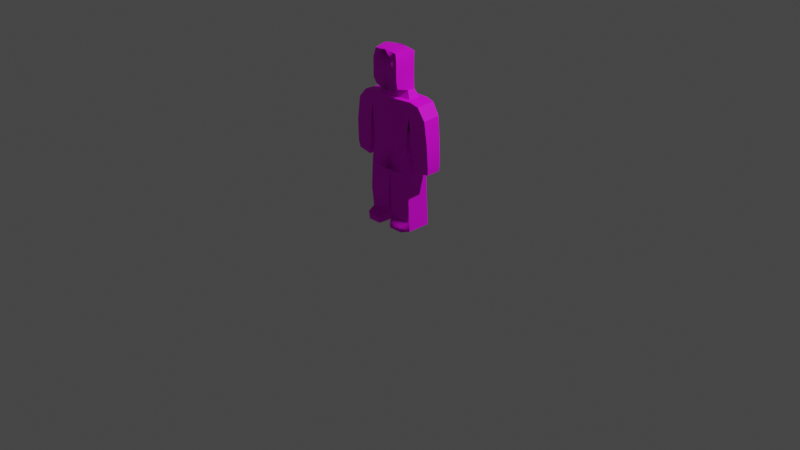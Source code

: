 # Source: walk.blend  (saved by Blender 3.0.42; exported with 4.5.12 LTS)
import bpy
from mathutils import Matrix  # noqa: F401  (used for matrix-valued properties, if any)

bpy.ops.wm.read_factory_settings(use_empty=True)
scene = bpy.context.scene
scene.name = 'Scene'

# ---- collections
col_collection = bpy.data.collections.new('Collection'); scene.collection.children.link(col_collection)

# ---- images (referenced by path relative to the original .blend; pixels are not part of the script)
import os
ASSET_DIR = os.environ.get("B2B_ASSET_DIR", "")  # directory of the original .blend (textures are referenced by path, not embedded)
HERE = os.path.dirname(os.path.abspath(__file__))  # packed textures are extracted next to this script under _unpacked/

def load_image(name, relpath, width, height, colorspace="sRGB"):
    """Load a texture the original file referenced (path relative to the .blend, or extracted next to this script)."""
    p = next((c for c in (os.path.join(HERE, relpath), os.path.join(ASSET_DIR, relpath)) if relpath and os.path.exists(c)), "")
    if p:
        img = bpy.data.images.load(p, check_existing=True)
        img.name = name
    else:  # same state as the original file: an image datablock whose file is absent (Cycles renders it pink)
        img = bpy.data.images.new(name, width, height)
        img.source = "FILE"
        img.filepath = "//" + (relpath or name)
    img.colorspace_settings.name = colorspace
    return img
img_creeper_png = load_image('creeper.png', 'creeper.png', 1024, 1024, 'sRGB')

# ---- materials (node trees are filled in below, after node groups)
mat_material = bpy.data.materials.new('Material')
mat_material.alpha_threshold = 0.0
mat_material.use_transparent_shadow = False
mat_material.line_color = (0.0, 0.0, 0.0, 1.0)
mat_material_004 = bpy.data.materials.new('Material.004')
mat_material_004.use_transparent_shadow = False

# ---- material node trees
mat_material.use_nodes = True; mat_material.node_tree.nodes.clear()
_N = mat_material.node_tree.nodes; _L = mat_material.node_tree.links
n0 = _N.new('ShaderNodeOutputMaterial'); n0.name = 'Material Output'; n0.location = (300, 300)
n1 = _N.new('ShaderNodeBsdfPrincipled'); n1.name = 'Principled BSDF'; n1.location = (10, 300)
n1.distribution = 'GGX'
n1.subsurface_method = 'RANDOM_WALK_SKIN'
n1.inputs[2].default_value = 0.4
n1.inputs[3].default_value = 1.45
n1.inputs[27].default_value = (0.0, 0.0, 0.0, 1.0)
n1.inputs[28].default_value = 1.0
_L.new(n1.outputs[0], n0.inputs[0])
n0.is_active_output = True
mat_material_004.use_nodes = True; mat_material_004.node_tree.nodes.clear()
_N = mat_material_004.node_tree.nodes; _L = mat_material_004.node_tree.links
n0 = _N.new('ShaderNodeBsdfPrincipled'); n0.name = 'Principled BSDF'; n0.location = (10, 300)
n0.distribution = 'GGX'
n0.subsurface_method = 'RANDOM_WALK_SKIN'
n0.inputs[2].default_value = 0.7175
n0.inputs[3].default_value = 1.45
n0.inputs[13].default_value = 0.2937
n0.inputs[27].default_value = (0.0, 0.0, 0.0, 1.0)
n0.inputs[28].default_value = 1.0
n1 = _N.new('ShaderNodeOutputMaterial'); n1.name = 'Material Output'; n1.location = (300, 300)
n2 = _N.new('ShaderNodeNormalMap'); n2.name = 'Normal Map'; n2.location = (-300, -300)
n2.label = 'Normal/Map'
n2.inputs[0].default_value = 0.0
n3 = _N.new('ShaderNodeTexImage'); n3.name = 'Image Texture'; n3.location = (-280, 260)
n3.image = img_creeper_png
_L.new(n0.outputs[0], n1.inputs[0])
_L.new(n2.outputs[0], n0.inputs[5])
_L.new(n3.outputs[0], n0.inputs[0])
n1.is_active_output = True

# ---- world
world_world = bpy.data.worlds.new('World'); scene.world = world_world
world_world.use_nodes = True; world_world.node_tree.nodes.clear()
_N = world_world.node_tree.nodes; _L = world_world.node_tree.links
n0 = _N.new('ShaderNodeOutputWorld'); n0.name = 'World Output'; n0.location = (300, 300)
n1 = _N.new('ShaderNodeBackground'); n1.name = 'Background'; n1.location = (10, 300)
n1.inputs[0].default_value = (0.05088, 0.05088, 0.05088, 1.0)
_L.new(n1.outputs[0], n0.inputs[0])
n0.is_active_output = True
world_world.color = (0.05088, 0.05088, 0.05088)
world_world.use_sun_shadow = False
world_world.sun_shadow_jitter_overblur = 0.0

# ---- cameras
cam_camera = bpy.data.cameras.new('Camera')
cam_camera.clip_end = 100.0
cam_camera.ortho_scale = 7.314

# ---- lights
light_light = bpy.data.lights.new('Light', 'POINT')
light_light.transmission_factor = 0.0
light_light.energy = 1000.0
light_light.shadow_soft_size = 0.1
light_light.shadow_maximum_resolution = 0.006
light_light.use_absolute_resolution = True

# ---- meshes
me_cube = bpy.data.meshes.new('Cube')
me_cube.from_pydata([(0.8185, 0.4094, 3.877), (0.8185, 0.4094, 1.877), (0.8185, -0.4094, 3.877), (0.8185, -0.4094, 1.877), (0.0, 0.4094, 3.877), (0.0, 0.4094, 1.877), (0.0, -0.4094, 3.877), (0.0, -0.4094, 1.877), (0.7016, 0.4094, 2.877), (0.0, -0.4094, 2.877), (0.7016, -0.4094, 2.877), (0.0, 0.4094, 2.877), (0.0, 0.4094, 1.877), (0.0, -0.4094, 1.877), (0.8185, 0.4094, 1.877), (0.8185, -0.4094, 1.877), (0.104, 0.4094, -0.00388), (0.104, -0.4094, -0.00388), (0.9225, 0.4094, -0.00388), (0.9225, -0.4094, -0.00388), (0.8185, -0.4094, 4.367), (0.0, -0.4094, 4.367), (0.8185, 0.4094, 4.367), (0.0, 0.4094, 4.367), (0.8185, 0.4094, 3.877), (0.8185, -0.4094, 3.877), (0.8185, 0.4094, 4.367), (0.8185, -0.4094, 4.367), (0.8185, 0.4094, 3.877), (0.8185, -0.4094, 3.877), (0.8185, 0.4094, 4.367), (0.8185, -0.4094, 4.367), (1.487, 0.4094, 3.941), (1.487, -0.4094, 3.941), (1.157, 0.4094, 4.303), (1.157, -0.4094, 4.303), (0.8964, 0.4094, 3.065), (0.8964, -0.4094, 3.065), (1.565, 0.4094, 3.129), (1.565, -0.4094, 3.129), (0.992, 0.4094, 2.067), (0.992, -0.4094, 2.067), (1.661, 0.4094, 2.131), (1.661, -0.4094, 2.131), (0.6427, -0.2335, 4.367), (0.0, -0.2335, 4.367), (0.6427, 0.2335, 4.367), (0.0, 0.2335, 4.367), (0.5139, -0.1399, 4.634), (0.0, -0.1399, 4.634), (0.5139, 0.1399, 4.634), (0.0, 0.1399, 4.634), (0.5139, -0.1399, 5.251), (0.0, -0.1399, 5.251), (0.5139, 0.1399, 5.251), (0.0, 0.1399, 5.251), (0.5139, -0.1399, 5.939), (0.0, -0.1399, 5.939), (0.5139, 0.1399, 5.939), (0.0, 0.1399, 5.939), (0.5139, -0.6049, 4.634), (0.0, -0.6049, 4.634), (0.5139, -0.6049, 5.251), (0.0, -0.6049, 5.251), (0.5139, -0.6049, 5.939), (0.0, -0.6049, 5.939), (0.8667, -0.4094, 1.005), (0.8667, 0.4094, 1.005), (0.04819, 0.4094, 1.005), (0.04819, -0.4094, 1.005), (0.9671, -0.4094, 2.326), (1.636, -0.4094, 2.391), (1.636, 0.4094, 2.391), (0.9671, 0.4094, 2.326)], [], [(2, 0, 24, 25), (10, 2, 6, 9), (9, 6, 4, 11), (5, 1, 14, 12), (8, 0, 2, 10), (11, 4, 0, 8), (5, 11, 8, 1), (1, 8, 10, 3), (7, 9, 11, 5), (3, 10, 9, 7), (67, 66, 19, 18), (3, 7, 13, 15), (7, 5, 12, 13), (1, 3, 15, 14), (16, 18, 19, 17), (68, 67, 18, 16), (66, 69, 17, 19), (69, 68, 16, 17), (23, 21, 45, 47), (0, 4, 23, 22), (6, 2, 20, 21), (4, 6, 21, 23), (27, 25, 29, 31), (0, 22, 26, 24), (20, 2, 25, 27), (22, 20, 27, 26), (28, 30, 34, 32), (26, 27, 31, 30), (24, 26, 30, 28), (25, 24, 28, 29), (33, 32, 34, 35), (32, 33, 39, 38), (31, 29, 33, 35), (30, 31, 35, 34), (71, 70, 41, 43), (28, 32, 38, 36), (29, 28, 36, 37), (33, 29, 37, 39), (41, 40, 42, 43), (72, 71, 43, 42), (73, 72, 42, 40), (70, 73, 40, 41), (45, 44, 48, 49), (21, 20, 44, 45), (22, 23, 47, 46), (20, 22, 46, 44), (50, 51, 55, 54), (46, 47, 51, 50), (44, 46, 50, 48), (47, 45, 49, 51), (55, 53, 57, 59), (48, 50, 54, 52), (51, 49, 53, 55), (53, 49, 61, 63), (58, 59, 57, 56), (48, 52, 62, 60), (54, 55, 59, 58), (52, 54, 58, 56), (61, 60, 62, 63), (63, 62, 64, 65), (52, 56, 64, 62), (49, 48, 60, 61), (57, 53, 63, 65), (56, 57, 65, 64), (13, 12, 68, 69), (15, 13, 69, 66), (12, 14, 67, 68), (14, 15, 66, 67), (37, 36, 73, 70), (36, 38, 72, 73), (38, 39, 71, 72), (39, 37, 70, 71)])
_uv = me_cube.uv_layers.new(name='UVMap')
_uv.uv.foreach_set('vector', [0.625, 0.75, 0.625, 0.5, 0.625, 0.5, 0.625, 0.75, 0.5, 0.75, 0.625, 0.75, 0.625, 1.0, 0.5, 1.0, 0.5, 0.0, 0.625, 0.0, 0.625, 0.25, 0.5, 0.25, 0.375, 0.25, 0.375, 0.5, 0.375, 0.5, 0.375, 0.25, 0.5, 0.5, 0.625, 0.5, 0.625, 0.75, 0.5, 0.75, 0.5, 0.25, 0.625, 0.25, 0.625, 0.5, 0.5, 0.5, 0.375, 0.25, 0.5, 0.25, 0.5, 0.5, 0.375, 0.5, 0.375, 0.5, 0.5, 0.5, 0.5, 0.75, 0.375, 0.75, 0.375, 0.0, 0.5, 0.0, 0.5, 0.25, 0.375, 0.25, 0.375, 0.75, 0.5, 0.75, 0.5, 1.0, 0.375, 1.0, 0.375, 0.5, 0.375, 0.75, 0.375, 0.75, 0.375, 0.5, 0.375, 0.75, 0.375, 1.0, 0.375, 1.0, 0.375, 0.75, 0.375, 0.0, 0.375, 0.25, 0.375, 0.25, 0.375, 0.0, 0.375, 0.5, 0.375, 0.75, 0.375, 0.75, 0.375, 0.5, 0.125, 0.5, 0.375, 0.5, 0.375, 0.75, 0.125, 0.75, 0.375, 0.25, 0.375, 0.5, 0.375, 0.5, 0.375, 0.25, 0.375, 0.75, 0.375, 1.0, 0.375, 1.0, 0.375, 0.75, 0.375, 0.0, 0.375, 0.25, 0.375, 0.25, 0.375, 0.0, 0.625, 0.25, 0.625, 0.0, 0.625, 0.0, 0.625, 0.25, 0.625, 0.5, 0.625, 0.25, 0.625, 0.25, 0.625, 0.5, 0.625, 1.0, 0.625, 0.75, 0.625, 0.75, 0.625, 1.0, 0.625, 0.25, 0.625, 0.0, 0.625, 0.0, 0.625, 0.25, 0.625, 0.75, 0.625, 0.75, 0.625, 0.75, 0.625, 0.75, 0.625, 0.5, 0.625, 0.5, 0.625, 0.5, 0.625, 0.5, 0.625, 0.75, 0.625, 0.75, 0.625, 0.75, 0.625, 0.75, 0.625, 0.5, 0.625, 0.75, 0.625, 0.75, 0.625, 0.5, 0.625, 0.5, 0.625, 0.5, 0.625, 0.5, 0.625, 0.5, 0.625, 0.5, 0.625, 0.75, 0.625, 0.75, 0.625, 0.5, 0.625, 0.5, 0.625, 0.5, 0.625, 0.5, 0.625, 0.5, 0.625, 0.75, 0.625, 0.5, 0.625, 0.5, 0.625, 0.75, 0.625, 0.75, 0.625, 0.5, 0.625, 0.5, 0.625, 0.75, 0.625, 0.5, 0.625, 0.75, 0.625, 0.75, 0.625, 0.5, 0.625, 0.75, 0.625, 0.75, 0.625, 0.75, 0.625, 0.75, 0.625, 0.5, 0.625, 0.75, 0.625, 0.75, 0.625, 0.5, 0.625, 0.75, 0.625, 0.75, 0.625, 0.75, 0.625, 0.75, 0.625, 0.5, 0.625, 0.5, 0.625, 0.5, 0.625, 0.5, 0.625, 0.75, 0.625, 0.5, 0.625, 0.5, 0.625, 0.75, 0.625, 0.75, 0.625, 0.75, 0.625, 0.75, 0.625, 0.75, 0.625, 0.75, 0.625, 0.5, 0.625, 0.5, 0.625, 0.75, 0.625, 0.5, 0.625, 0.75, 0.625, 0.75, 0.625, 0.5, 0.625, 0.5, 0.625, 0.5, 0.625, 0.5, 0.625, 0.5, 0.625, 0.75, 0.625, 0.5, 0.625, 0.5, 0.625, 0.75, 0.625, 1.0, 0.625, 0.75, 0.625, 0.75, 0.625, 1.0, 0.625, 1.0, 0.625, 0.75, 0.625, 0.75, 0.625, 1.0, 0.625, 0.5, 0.625, 0.25, 0.625, 0.25, 0.625, 0.5, 0.625, 0.75, 0.625, 0.5, 0.625, 0.5, 0.625, 0.75, 0.625, 0.5, 0.625, 0.25, 0.625, 0.25, 0.625, 0.5, 0.625, 0.5, 0.625, 0.25, 0.625, 0.25, 0.625, 0.5, 0.625, 0.75, 0.625, 0.5, 0.625, 0.5, 0.625, 0.75, 0.625, 0.25, 0.625, 0.0, 0.625, 0.0, 0.625, 0.25, 0.625, 0.25, 0.625, 0.0, 0.625, 0.0, 0.625, 0.25, 0.625, 0.75, 0.625, 0.5, 0.625, 0.5, 0.625, 0.75, 0.625, 0.25, 0.625, 0.0, 0.625, 0.0, 0.625, 0.25, 0.625, 0.0, 0.625, 0.0, 0.625, 0.0, 0.625, 0.0, 0.625, 0.5, 0.875, 0.5, 0.875, 0.75, 0.625, 0.75, 0.625, 0.75, 0.625, 0.75, 0.625, 0.75, 0.625, 0.75, 0.625, 0.5, 0.625, 0.25, 0.625, 0.25, 0.625, 0.5, 0.625, 0.75, 0.625, 0.5, 0.625, 0.5, 0.625, 0.75, 0.625, 1.0, 0.625, 0.75, 0.625, 0.75, 0.625, 1.0, 0.625, 1.0, 0.625, 0.75, 0.625, 0.75, 0.625, 1.0, 0.625, 0.75, 0.625, 0.75, 0.625, 0.75, 0.625, 0.75, 0.625, 1.0, 0.625, 0.75, 0.625, 0.75, 0.625, 1.0, 0.625, 0.0, 0.625, 0.0, 0.625, 0.0, 0.625, 0.0, 0.625, 0.75, 0.875, 0.75, 0.875, 0.75, 0.625, 0.75, 0.375, 0.0, 0.375, 0.25, 0.375, 0.25, 0.375, 0.0, 0.375, 0.75, 0.375, 1.0, 0.375, 1.0, 0.375, 0.75, 0.375, 0.25, 0.375, 0.5, 0.375, 0.5, 0.375, 0.25, 0.375, 0.5, 0.375, 0.75, 0.375, 0.75, 0.375, 0.5, 0.625, 0.75, 0.625, 0.5, 0.625, 0.5, 0.625, 0.75, 0.625, 0.5, 0.625, 0.5, 0.625, 0.5, 0.625, 0.5, 0.625, 0.5, 0.625, 0.75, 0.625, 0.75, 0.625, 0.5, 0.625, 0.75, 0.625, 0.75, 0.625, 0.75, 0.625, 0.75])
me_cube.materials.append(mat_material)
me_cube.use_remesh_preserve_volume = False
me_cube.use_remesh_preserve_attributes = False
me_cube.use_mirror_vertex_groups = False
me_cube.update()
me_cube_004 = bpy.data.meshes.new('Cube.004')
me_cube_004.from_pydata([(0.001867, 0.3967, 3.878), (0.0, 0.4094, 1.877), (0.0162, -0.5192, 3.883), (0.6981, 0.395, 2.875), (6.452e-05, -0.4098, 2.877), (0.7051, -0.3958, 2.877), (0.0, 0.4094, 2.877), (0.0, -0.4094, 1.877), (0.8988, 0.3395, 1.914), (0.8988, -0.3424, 1.913), (0.104, 0.4094, -0.00388), (0.104, -0.4094, -0.00388), (0.9225, 0.4094, -0.00388), (0.9225, -0.4094, -0.00388), (0.8343, -0.3255, 4.364), (0.008784, -0.4689, 4.37), (0.0003023, 0.4073, 4.367), (0.8146, 0.3985, 4.37), (0.807, 0.3726, 3.881), (0.8223, -0.3641, 3.869), (1.44, 0.3011, 3.938), (1.463, -0.3274, 3.908), (1.139, 0.3649, 4.308), (1.157, -0.313, 4.287), (0.8856, 0.3644, 3.059), (0.9066, -0.3704, 3.066), (1.532, 0.277, 3.119), (1.583, -0.3244, 3.125), (1.089, 0.2699, 2.081), (1.096, -0.2734, 2.079), (1.546, 0.2473, 2.131), (1.565, -0.2557, 2.128), (0.6583, -0.1853, 4.369), (0.008069, -0.2882, 4.37), (0.6457, 0.2461, 4.368), (0.002033, 0.2197, 4.368), (0.5212, -0.1146, 4.635), (0.002112, -0.1542, 4.635), (0.517, 0.1517, 4.634), (0.0004475, 0.1369, 4.634), (0.5139, -0.1399, 5.251), (0.0, -0.1399, 5.251), (0.5139, 0.1399, 5.251), (0.0, 0.1399, 5.251), (0.5213, -0.1516, 5.896), (0.0, -0.1399, 5.939), (0.5361, 0.135, 5.844), (0.0, 0.1399, 5.939), (0.457, -0.4995, 4.726), (0.002479, -0.6217, 4.635), (0.5139, -0.6049, 5.251), (0.0, -0.6049, 5.251), (0.0, -0.6049, 5.939), (0.8667, -0.4094, 1.005), (0.8667, 0.4094, 1.005), (0.04819, 0.4094, 1.005), (0.04819, -0.4094, 1.005), (1.028, -0.3249, 2.294), (1.601, -0.2882, 2.355), (1.565, 0.272, 2.354), (1.016, 0.3215, 2.295), (-0.8861, -0.3524, 1.906), (-0.7016, 0.4094, 2.877), (-0.7054, -0.4037, 2.878), (-0.8917, 0.3575, 1.909), (-0.193, 0.3203, -0.00388), (-0.193, -0.3203, -0.00388), (-0.8335, 0.3203, -0.00388), (-0.8335, -0.3203, -0.00388), (-0.8314, -0.387, 3.882), (-0.8185, 0.4094, 3.877), (-0.8185, 0.4094, 4.367), (-0.8258, -0.3947, 4.369), (-1.487, 0.4222, 3.94), (-1.526, -0.2957, 3.953), (-1.156, 0.4114, 4.302), (-1.179, -0.3477, 4.31), (-0.8964, 0.4094, 3.065), (-0.9188, -0.3762, 3.073), (-1.574, 0.4227, 3.132), (-1.639, -0.2937, 3.155), (-1.086, 0.3108, 2.077), (-1.098, -0.2743, 2.082), (-1.584, 0.3175, 2.126), (-1.628, -0.2214, 2.142), (-0.6421, -0.2434, 4.368), (-0.6427, 0.2335, 4.367), (-0.5136, -0.142, 4.634), (-0.5139, 0.1399, 4.634), (-0.5139, -0.1399, 5.251), (-0.5139, 0.1399, 5.251), (-0.5139, -0.1399, 5.939), (-0.5527, 0.08597, 5.886), (-0.4232, -0.5635, 4.734), (-0.5139, -0.6049, 5.251), (-0.8667, -0.4094, 1.005), (-0.8667, 0.4094, 1.005), (-0.04819, 0.4094, 1.005), (-0.04819, -0.4094, 1.005), (-1.038, -0.3214, 2.304), (-1.666, -0.2504, 2.378), (-1.605, 0.3703, 2.355), (-1.019, 0.3586, 2.297), (-0.5139, 0.1399, 5.595), (-0.5139, -0.1399, 5.595), (-0.5139, -0.6049, 5.595), (-0.5139, 0.1399, 4.932), (-0.5139, -0.1399, 4.932), (-0.5139, -0.6049, 4.932), (0.5141, 0.1407, 4.98), (0.5156, -0.1334, 4.981), (0.516, -0.5971, 4.981), (0.5139, 0.1399, 5.604), (0.5888, -0.1451, 5.582), (0.5139, -0.6049, 5.604), (0.4785, -0.5976, 5.882), (-0.4282, -0.577, 5.887), (-0.8443, 0.3493, 0.3245), (-0.8443, -0.3493, 0.3245), (-0.1458, 0.3493, 0.3245), (-0.1458, -0.3493, 0.3245), (-0.261, -0.6448, -0.02862), (-0.7238, -0.6448, -0.02862), (-0.7433, -0.6711, 0.2511), (-0.2521, -0.6676, 0.2473), (0.9058, -0.4094, 0.2987), (0.9058, 0.4094, 0.2987), (0.08723, 0.4094, 0.2987), (0.08723, -0.4094, 0.2987), (0.7457, -0.6528, 0.2125), (0.7558, -0.6528, -0.003002), (0.2616, -0.6528, -0.003002), (0.2515, -0.6528, 0.2125)], [], [(5, 19, 2, 4), (4, 2, 0, 6), (3, 18, 19, 5), (6, 0, 18, 3), (1, 6, 3, 8), (8, 3, 5, 9), (7, 4, 6, 1), (9, 5, 4, 7), (126, 125, 13, 12), (10, 12, 13, 11), (127, 126, 12, 10), (13, 125, 129, 130), (128, 127, 10, 11), (16, 15, 33, 35), (18, 0, 16, 17), (2, 19, 14, 15), (0, 2, 15, 16), (18, 17, 22, 20), (21, 20, 22, 23), (20, 21, 27, 26), (14, 19, 21, 23), (17, 14, 23, 22), (58, 57, 29, 31), (18, 20, 26, 24), (19, 18, 24, 25), (21, 19, 25, 27), (29, 28, 30, 31), (59, 58, 31, 30), (60, 59, 30, 28), (57, 60, 28, 29), (33, 32, 36, 37), (15, 14, 32, 33), (17, 16, 35, 34), (14, 17, 34, 32), (38, 39, 43, 42, 109), (34, 35, 39, 38), (32, 34, 38, 36), (35, 33, 37, 39), (43, 41, 45, 47), (110, 109, 42, 40), (39, 37, 41, 43), (41, 37, 49, 51), (46, 47, 45, 44), (110, 40, 50, 111), (42, 43, 47, 46, 112), (113, 112, 46, 44), (49, 48, 111, 50, 51), (51, 50, 114, 115, 52), (113, 44, 115, 114), (37, 36, 48, 49), (45, 41, 51, 52), (44, 45, 52, 115), (7, 1, 55, 56), (9, 7, 56, 53), (1, 8, 54, 55), (8, 9, 53, 54), (25, 24, 60, 57), (24, 26, 59, 60), (26, 27, 58, 59), (27, 25, 57, 58), (63, 4, 2, 69), (62, 63, 69, 70), (6, 62, 70, 0), (1, 64, 62, 6), (64, 61, 63, 62), (61, 7, 4, 63), (117, 67, 68, 118), (65, 66, 68, 67), (119, 65, 67, 117), (120, 118, 123, 124), (120, 66, 65, 119), (70, 71, 16, 0), (2, 15, 72, 69), (70, 73, 75, 71), (74, 76, 75, 73), (73, 79, 80, 74), (72, 76, 74, 69), (71, 75, 76, 72), (100, 84, 82, 99), (70, 77, 79, 73), (69, 78, 77, 70), (74, 80, 78, 69), (82, 84, 83, 81), (101, 83, 84, 100), (102, 81, 83, 101), (99, 82, 81, 102), (33, 37, 87, 85), (15, 33, 85, 72), (71, 86, 35, 16), (72, 85, 86, 71), (88, 106, 90, 43, 39), (86, 88, 39, 35), (85, 87, 88, 86), (107, 89, 90, 106), (92, 91, 45, 47), (107, 108, 94, 89), (90, 103, 92, 47, 43), (104, 91, 92, 103), (49, 51, 94, 108, 93), (51, 52, 116, 105, 94), (104, 105, 116, 91), (37, 49, 93, 87), (91, 116, 52, 45), (7, 98, 97, 1), (61, 95, 98, 7), (1, 97, 96, 64), (64, 96, 95, 61), (78, 99, 102, 77), (77, 102, 101, 79), (79, 101, 100, 80), (80, 100, 99, 78), (89, 94, 105, 104), (89, 104, 103, 90), (87, 93, 108, 107), (87, 107, 106, 88), (36, 110, 111, 48), (36, 38, 109, 110), (40, 113, 114, 50), (40, 42, 112, 113), (98, 120, 119, 97), (95, 118, 120, 98), (97, 119, 117, 96), (96, 117, 118, 95), (123, 122, 121, 124), (66, 120, 124, 121), (118, 68, 122, 123), (68, 66, 121, 122), (56, 55, 127, 128), (53, 56, 128, 125), (55, 54, 126, 127), (54, 53, 125, 126), (129, 132, 131, 130), (128, 11, 131, 132), (125, 128, 132, 129), (11, 13, 130, 131)])
me_cube_004.polygons.foreach_set('use_smooth', [True] * 135)
_k = set([(1, 8), (1, 55), (1, 64), (1, 97), (3, 5), (3, 8), (3, 18), (5, 9), (5, 19), (7, 9), (7, 56), (7, 61), (7, 98), (8, 9), (8, 54), (9, 53), (10, 11), (10, 12), (10, 127), (11, 13), (11, 128), (12, 13), (12, 126), (13, 125), (14, 15), (14, 23), (15, 16), (15, 72), (16, 17), (16, 71), (17, 22), (18, 24), (19, 25), (20, 21), (20, 22), (20, 26), (21, 23), (21, 27), (22, 23), (24, 60), (25, 57), (26, 59), (27, 58), (28, 29), (28, 30), (28, 60), (29, 31), (29, 57), (30, 31), (30, 59), (31, 58), (32, 33), (32, 34), (32, 36), (33, 35), (33, 85), (34, 35), (34, 38), (35, 86), (36, 37), (36, 38), (36, 48), (37, 87), (38, 39), (38, 109), (39, 88), (42, 109), (42, 112), (44, 46), (44, 115), (46, 47), (46, 112), (47, 92), (48, 49), (48, 111), (49, 93), (50, 111), (50, 114), (52, 115), (52, 116), (53, 125), (54, 126), (55, 127), (56, 128), (61, 63), (61, 64), (61, 95), (62, 63), (62, 64), (62, 70), (63, 69), (64, 96), (65, 66), (65, 67), (65, 119), (66, 68), (66, 120), (67, 68), (67, 117), (68, 118), (69, 78), (70, 77), (71, 75), (72, 76), (73, 74), (73, 75), (73, 79), (74, 76), (74, 80), (75, 76), (77, 102), (78, 99), (79, 101), (80, 100), (81, 82), (81, 83), (81, 102), (82, 84), (82, 99), (83, 84), (83, 101), (84, 100), (85, 86), (85, 87), (86, 88), (87, 88), (87, 93), (88, 106), (90, 103), (90, 106), (91, 92), (91, 116), (92, 103), (93, 108), (94, 105), (94, 108), (95, 118), (96, 117), (97, 119), (98, 120), (105, 116), (114, 115), (121, 122), (121, 124), (122, 123), (129, 130), (130, 131), (131, 132)])
me_cube_004.attributes.new('sharp_edge', 'BOOLEAN', 'EDGE').data.foreach_set('value', [ (min(e.vertices), max(e.vertices)) in _k for e in me_cube_004.edges])
_uv = me_cube_004.uv_layers.new(name='UVMap')
_uv.uv.foreach_set('vector', [0.5965, 0.4875, 0.6123, 0.6228, 0.5016, 0.6228, 0.5016, 0.4875, 0.5, 0.0, 0.625, 0.0, 0.625, 0.25, 0.5, 0.25, 0.5, 0.5, 0.625, 0.5, 0.625, 0.75, 0.5, 0.75, 0.5, 0.25, 0.625, 0.25, 0.625, 0.5, 0.5, 0.5, 0.375, 0.25, 0.5, 0.25, 0.5, 0.5, 0.375, 0.5, 0.375, 0.5, 0.5, 0.5, 0.5, 0.75, 0.375, 0.75, 0.375, 0.0, 0.5, 0.0, 0.5, 0.25, 0.375, 0.25, 0.6123, 0.3522, 0.5965, 0.4875, 0.5016, 0.4875, 0.5016, 0.3522, 0.375, 0.5, 0.375, 0.75, 0.375, 0.75, 0.375, 0.5, 0.125, 0.5, 0.375, 0.5, 0.375, 0.75, 0.125, 0.75, 0.375, 0.25, 0.375, 0.5, 0.375, 0.5, 0.375, 0.25, 0.375, 0.75, 0.375, 0.75, 0.375, 0.75, 0.375, 0.75, 0.375, 0.0, 0.375, 0.25, 0.375, 0.25, 0.375, 0.0, 0.625, 0.25, 0.625, 0.0, 0.625, 0.0, 0.625, 0.25, 0.625, 0.5, 0.625, 0.25, 0.625, 0.25, 0.625, 0.5, 0.5016, 0.6228, 0.6123, 0.6228, 0.6139, 0.7002, 0.5063, 0.7383, 0.625, 0.25, 0.625, 0.0, 0.625, 0.0, 0.625, 0.25, 0.625, 0.5, 0.625, 0.5, 0.625, 0.5, 0.625, 0.5, 0.625, 0.75, 0.625, 0.5, 0.625, 0.5, 0.625, 0.75, 0.625, 0.5, 0.625, 0.75, 0.625, 0.75, 0.625, 0.5, 0.6041, 0.7172, 0.5755, 0.6476, 0.6518, 0.6302, 0.6181, 0.7012, 0.625, 0.5, 0.625, 0.75, 0.625, 0.75, 0.625, 0.5, 0.6674, 0.379, 0.639, 0.3833, 0.6417, 0.3692, 0.6701, 0.3649, 0.625, 0.5, 0.625, 0.5, 0.625, 0.5, 0.625, 0.5, 0.625, 0.75, 0.625, 0.5, 0.625, 0.5, 0.625, 0.75, 0.6518, 0.6302, 0.5755, 0.6476, 0.6075, 0.5421, 0.6695, 0.5533, 0.625, 0.75, 0.625, 0.5, 0.625, 0.5, 0.625, 0.75, 0.625, 0.5, 0.625, 0.75, 0.625, 0.75, 0.625, 0.5, 0.625, 0.5, 0.625, 0.5, 0.625, 0.5, 0.625, 0.5, 0.625, 0.75, 0.625, 0.5, 0.625, 0.5, 0.625, 0.75, 0.5022, 0.7242, 0.5724, 0.7242, 0.5583, 0.7551, 0.5022, 0.7551, 0.625, 1.0, 0.625, 0.75, 0.625, 0.75, 0.625, 1.0, 0.625, 0.5, 0.625, 0.25, 0.625, 0.25, 0.625, 0.5, 0.625, 0.75, 0.625, 0.5, 0.625, 0.5, 0.625, 0.75, 0.625, 0.5, 0.625, 0.25, 0.625, 0.25, 0.625, 0.5, 0.625, 0.5, 0.625, 0.5, 0.625, 0.25, 0.625, 0.25, 0.625, 0.5, 0.625, 0.75, 0.625, 0.5, 0.625, 0.5, 0.625, 0.75, 0.625, 0.25, 0.625, 0.0, 0.625, 0.0, 0.625, 0.25, 0.625, 0.25, 0.625, 0.0, 0.625, 0.0, 0.625, 0.25, 0.4544, 0.837, 0.4381, 0.837, 0.4381, 0.8743, 0.4544, 0.8743, 0.625, 0.25, 0.625, 0.0, 0.625, 0.0, 0.625, 0.25, 0.625, 0.0, 0.625, 0.0, 0.625, 0.0, 0.625, 0.0, 0.625, 0.5, 0.875, 0.5, 0.875, 0.75, 0.625, 0.75, 0.4544, 0.837, 0.4544, 0.8743, 0.4815, 0.8743, 0.4815, 0.837, 0.625, 0.5, 0.625, 0.25, 0.625, 0.25, 0.625, 0.5, 0.625, 0.5, 0.4544, 0.923, 0.4381, 0.923, 0.4381, 0.9693, 0.4544, 0.9693, 0.5127, 0.7473, 0.5816, 0.7997, 0.5879, 0.8323, 0.5927, 0.8577, 0.5413, 0.8768, 0.5413, 0.8768, 0.5927, 0.8577, 0.5919, 0.9163, 0.5912, 0.9719, 0.5159, 1.002, 0.4544, 0.923, 0.4544, 0.9693, 0.4815, 0.9693, 0.4815, 0.923, 0.5082, 0.7714, 0.5619, 0.7754, 0.5553, 0.7345, 0.507, 0.723, 0.625, 0.0, 0.625, 0.0, 0.625, 0.0, 0.625, 0.0, 0.625, 0.75, 0.875, 0.75, 0.875, 0.75, 0.625, 0.75, 0.375, 0.0, 0.375, 0.25, 0.375, 0.25, 0.375, 0.0, 0.6295, 0.4064, 0.5048, 0.4128, 0.5221, 0.3056, 0.6492, 0.2993, 0.375, 0.25, 0.375, 0.5, 0.375, 0.5, 0.375, 0.25, 0.375, 0.5, 0.375, 0.75, 0.375, 0.75, 0.375, 0.5, 0.625, 0.75, 0.625, 0.5, 0.625, 0.5, 0.625, 0.75, 0.625, 0.5, 0.625, 0.5, 0.625, 0.5, 0.625, 0.5, 0.625, 0.5, 0.625, 0.75, 0.625, 0.75, 0.625, 0.5, 0.6695, 0.5533, 0.6075, 0.5421, 0.639, 0.3833, 0.6674, 0.379, 0.4067, 0.4875, 0.5016, 0.4875, 0.5016, 0.6228, 0.3908, 0.6228, 0.5, 0.5, 0.5, 0.75, 0.625, 0.75, 0.625, 0.5, 0.5, 0.25, 0.5, 0.5, 0.625, 0.5, 0.625, 0.25, 0.375, 0.25, 0.375, 0.5, 0.5, 0.5, 0.5, 0.25, 0.375, 0.5, 0.375, 0.75, 0.5, 0.75, 0.5, 0.5, 0.3908, 0.3522, 0.5016, 0.3522, 0.5016, 0.4875, 0.4067, 0.4875, 0.375, 0.5, 0.375, 0.5, 0.375, 0.75, 0.375, 0.75, 0.125, 0.5, 0.125, 0.75, 0.375, 0.75, 0.375, 0.5, 0.375, 0.25, 0.375, 0.25, 0.375, 0.5, 0.375, 0.5, 0.5188, 0.08898, 0.4185, 0.08968, 0.418, 0.06939, 0.496, 0.06795, 0.375, 0.0, 0.375, 0.0, 0.375, 0.25, 0.375, 0.25, 0.625, 0.5, 0.625, 0.5, 0.625, 0.25, 0.625, 0.25, 0.5016, 0.6228, 0.5063, 0.7383, 0.3924, 0.7113, 0.3908, 0.6228, 0.625, 0.5, 0.625, 0.5, 0.625, 0.5, 0.625, 0.5, 0.625, 0.75, 0.625, 0.75, 0.625, 0.5, 0.625, 0.5, 0.625, 0.5, 0.625, 0.5, 0.625, 0.75, 0.625, 0.75, 0.5807, 0.7043, 0.6205, 0.6968, 0.6593, 0.6543, 0.5807, 0.6467, 0.625, 0.5, 0.625, 0.5, 0.625, 0.75, 0.625, 0.75, 0.6736, 0.3959, 0.6765, 0.3654, 0.6487, 0.3642, 0.6426, 0.3979, 0.625, 0.5, 0.625, 0.5, 0.625, 0.5, 0.625, 0.5, 0.625, 0.75, 0.625, 0.75, 0.625, 0.5, 0.625, 0.5, 0.6593, 0.6543, 0.6589, 0.5589, 0.5899, 0.5513, 0.5807, 0.6467, 0.625, 0.75, 0.625, 0.75, 0.625, 0.5, 0.625, 0.5, 0.625, 0.5, 0.625, 0.5, 0.625, 0.75, 0.625, 0.75, 0.625, 0.5, 0.625, 0.5, 0.625, 0.5, 0.625, 0.5, 0.625, 0.75, 0.625, 0.75, 0.625, 0.5, 0.625, 0.5, 0.5022, 0.7242, 0.5022, 0.7551, 0.446, 0.7551, 0.432, 0.7242, 0.625, 1.0, 0.625, 1.0, 0.625, 0.75, 0.625, 0.75, 0.625, 0.5, 0.625, 0.5, 0.625, 0.25, 0.625, 0.25, 0.625, 0.75, 0.625, 0.75, 0.625, 0.5, 0.625, 0.5, 0.625, 0.5, 0.625, 0.5, 0.625, 0.5, 0.625, 0.25, 0.625, 0.25, 0.625, 0.5, 0.625, 0.5, 0.625, 0.25, 0.625, 0.25, 0.625, 0.75, 0.625, 0.75, 0.625, 0.5, 0.625, 0.5, 0.46, 0.8176, 0.46, 0.8729, 0.4704, 0.8729, 0.4704, 0.8176, 0.625, 0.5, 0.625, 0.75, 0.875, 0.75, 0.875, 0.5, 0.46, 0.8176, 0.4429, 0.8176, 0.4429, 0.8729, 0.46, 0.8729, 0.625, 0.5, 0.625, 0.5, 0.625, 0.5, 0.625, 0.25, 0.625, 0.25, 0.46, 0.9325, 0.46, 0.9921, 0.4704, 0.9921, 0.4704, 0.9325, 0.5127, 0.7473, 0.5413, 0.8768, 0.42, 0.8689, 0.4347, 0.82, 0.4485, 0.7743, 0.5524, 0.8609, 0.5159, 1.002, 0.4485, 0.975, 0.4279, 0.9188, 0.42, 0.8689, 0.46, 0.9325, 0.4429, 0.9325, 0.4429, 0.9921, 0.46, 0.9921, 0.5082, 0.7714, 0.507, 0.723, 0.462, 0.7302, 0.455, 0.7754, 0.625, 0.75, 0.625, 0.75, 0.875, 0.75, 0.875, 0.75, 0.375, 0.0, 0.375, 0.0, 0.375, 0.25, 0.375, 0.25, 0.3737, 0.4128, 0.3826, 0.3104, 0.5064, 0.3056, 0.5048, 0.4128, 0.375, 0.25, 0.375, 0.25, 0.375, 0.5, 0.375, 0.5, 0.375, 0.5, 0.375, 0.5, 0.375, 0.75, 0.375, 0.75, 0.625, 0.75, 0.625, 0.75, 0.625, 0.5, 0.625, 0.5, 0.625, 0.5, 0.625, 0.5, 0.625, 0.5, 0.625, 0.5, 0.625, 0.5, 0.625, 0.5, 0.625, 0.75, 0.625, 0.75, 0.6589, 0.5589, 0.6736, 0.3959, 0.6426, 0.3979, 0.5899, 0.5513, 0.46, 0.8729, 0.4429, 0.8729, 0.4429, 0.9325, 0.46, 0.9325, 0.46, 0.8729, 0.46, 0.9325, 0.4704, 0.9325, 0.4704, 0.8729, 0.46, 0.766, 0.4429, 0.766, 0.4429, 0.8176, 0.46, 0.8176, 0.46, 0.766, 0.46, 0.8176, 0.4704, 0.8176, 0.4704, 0.766, 0.4544, 0.7891, 0.4544, 0.837, 0.4815, 0.837, 0.4815, 0.7891, 0.4544, 0.7891, 0.4381, 0.7891, 0.4381, 0.837, 0.4544, 0.837, 0.4544, 0.8743, 0.4544, 0.923, 0.4815, 0.923, 0.4815, 0.8743, 0.4544, 0.8743, 0.4381, 0.8743, 0.4381, 0.923, 0.4544, 0.923, 0.375, 0.0, 0.375, 0.0, 0.375, 0.25, 0.375, 0.25, 0.3826, 0.3104, 0.4193, 0.1117, 0.5142, 0.0973, 0.5064, 0.3056, 0.375, 0.25, 0.375, 0.25, 0.375, 0.5, 0.375, 0.5, 0.375, 0.5, 0.375, 0.5, 0.375, 0.75, 0.375, 0.75, 0.4193, 0.1117, 0.437, 0.01581, 0.518, -0.003241, 0.5142, 0.0973, 0.375, 0.0, 0.375, 0.0, 0.375, 0.0, 0.375, 0.0, 0.375, 0.75, 0.375, 0.75, 0.375, 0.75, 0.375, 0.75, 0.375, 0.75, 0.125, 0.75, 0.125, 0.75, 0.375, 0.75, 0.375, 0.0, 0.375, 0.25, 0.375, 0.25, 0.375, 0.0, 0.6492, 0.2993, 0.5221, 0.3056, 0.5341, 0.09495, 0.6189, 0.09527, 0.375, 0.25, 0.375, 0.5, 0.375, 0.5, 0.375, 0.25, 0.375, 0.5, 0.375, 0.75, 0.375, 0.75, 0.375, 0.5, 0.6189, 0.09527, 0.5341, 0.09495, 0.5392, 0.004696, 0.6059, 0.007871, 0.375, 0.0, 0.375, 0.0, 0.375, 0.0, 0.375, 0.0, 0.6189, 0.09527, 0.5341, 0.09495, 0.5341, 0.09495, 0.6189, 0.09527, 0.125, 0.75, 0.375, 0.75, 0.375, 0.75, 0.125, 0.75])
me_cube_004.materials.append(mat_material_004)
me_cube_004.use_remesh_fix_poles = True
me_cube_004.use_remesh_preserve_attributes = False
me_cube_004.update()
me_cube_004.normals_split_custom_set([tuple(v) for v in zip(*[iter([0.0801, -0.9962, -0.0339, 0.1031, -0.9941, 0.03368, 0.1463, -0.989, 0.02171, 0.08064, -0.9962, -0.03411, -1.0, -0.004292, 0.00439, -0.9999, -0.01054, -2.03e-05, -0.9999, -0.01052, 4.08e-05, -1.0, -0.004138, 0.004232, 0.9935, 0.01523, -0.1125, -0.9706, 0.1049, -0.2166, -0.9816, 0.1306, -0.139, 0.9935, 0.01523, -0.1125, 0.03933, 0.9992, -0.00337, 0.023, 0.9997, -0.01061, 0.06967, 0.9973, -0.02379, 0.03975, 0.9992, -0.003968, 0.05313, 0.9983, -0.02281, 0.03933, 0.9992, -0.00337, 0.03975, 0.9992, -0.003968, 0.05313, 0.9983, -0.02281, 0.9797, 0.004831, 0.2006, 0.9797, 0.004831, 0.2006, 0.9797, 0.004831, 0.2006, 0.9797, 0.004831, 0.2006, -1.0, -3.939e-05, 3.225e-05, -1.0, -0.004292, 0.00439, -1.0, -0.004138, 0.004232, -1.0, -3.939e-05, 3.225e-05, 0.05087, -0.9985, -0.02235, 0.0801, -0.9962, -0.0339, 0.08064, -0.9962, -0.03411, 0.05087, -0.9985, -0.02235, 0.9985, 0.0, 0.05519, 0.9985, 0.0, 0.05519, 0.9985, 0.0, 0.05519, 0.9985, 0.0, 0.05519, 0.0, 0.0, -1.0, 0.0, 0.0, -1.0, 0.0, 0.0, -1.0, 0.0, 0.0, -1.0, 0.0, 1.0, 1.381e-07, 0.0, 1.0, 1.369e-07, 0.0, 1.0, 1.203e-07, 0.0, 1.0, 1.203e-07, 0.7117, -0.4861, -0.5072, 0.3632, -0.8677, 0.3393, 0.3579, -0.7935, 0.4922, 0.4999, -0.343, -0.7952, -0.9985, 0.0, -0.05519, -0.9985, 0.0, -0.05519, -0.9985, 0.0, -0.05519, -0.9985, 0.0, -0.05519, -0.3734, -3.314e-06, 0.9277, -0.3734, -3.314e-06, 0.9277, -0.3734, -3.314e-06, 0.9277, -0.3734, -3.314e-06, 0.9277, 0.06967, 0.9973, -0.02379, 0.023, 0.9997, -0.01061, 0.02045, 0.9991, -0.03739, 0.06216, 0.9968, -0.0512, 0.1463, -0.989, 0.02171, 0.1031, -0.9941, 0.03368, 0.1212, -0.9891, 0.08355, 0.1803, -0.9797, 0.08775, -0.9999, -0.01052, 4.08e-05, -0.9999, -0.01054, -2.03e-05, -0.9999, -0.01277, -0.008403, -0.9999, -0.01277, -0.008403, 0.06967, 0.9973, -0.02379, 0.06216, 0.9968, -0.0512, 0.1084, 0.9919, -0.06646, 0.1181, 0.9926, -0.02932, 0.7769, -0.0004779, 0.6296, 0.7769, -0.0004779, 0.6296, 0.7769, -0.0004779, 0.6296, 0.7769, -0.0004779, 0.6296, 0.9898, 0.05747, 0.13, 0.9898, 0.05747, 0.13, 0.9943, 0.06648, 0.08343, 0.9943, 0.06655, 0.08304, 0.1212, -0.9891, 0.08355, 0.1031, -0.9941, 0.03368, 0.059, -0.9976, 0.03505, 0.05393, -0.9955, 0.07844, 0.155, -0.01371, 0.9878, 0.1585, -0.008367, 0.9873, 0.2103, -0.01375, 0.9775, 0.2103, -0.01375, 0.9775, 0.07057, -0.9918, -0.1068, 0.07057, -0.9916, -0.1084, 0.07043, -0.9808, -0.1819, 0.07043, -0.9808, -0.1819, 0.06967, 0.9973, -0.02379, 0.1181, 0.9926, -0.02932, 0.1198, 0.9927, -0.01268, 0.1199, 0.9927, -0.01256, -0.9816, 0.1306, -0.139, -0.9706, 0.1049, -0.2166, -0.9912, -0.02434, -0.1301, -0.9912, -0.02433, -0.13, 0.059, -0.9976, 0.03505, 0.1031, -0.9941, 0.03368, 0.06604, -0.9977, -0.01735, 0.06617, -0.9976, -0.01822, 0.1055, 0.007117, -0.9944, 0.1055, 0.007117, -0.9944, 0.1055, 0.007117, -0.9944, 0.1055, 0.007117, -0.9944, 0.9971, 0.06429, -0.04087, 0.9972, 0.06465, -0.03856, 0.9912, 0.05166, -0.1222, 0.9912, 0.05166, -0.1222, 0.1034, 0.9912, -0.08265, 0.1031, 0.9911, -0.08422, 0.08772, 0.9831, -0.1606, 0.08772, 0.9831, -0.1606, -0.9727, -0.02023, -0.2311, -0.9729, -0.02027, -0.2305, -0.9497, -0.01497, -0.3129, -0.9497, -0.01497, -0.3129, 0.112, -0.9166, 0.3838, 0.112, -0.9166, 0.3838, 0.112, -0.9166, 0.3838, 0.112, -0.9166, 0.3838, 0.006417, -0.009973, 0.9999, 0.1585, -0.008367, 0.9873, 0.007492, -0.007252, 0.9999, 0.006417, -0.009973, 0.9999, 0.155, -0.01371, 0.9878, -0.002919, -0.001563, 1.0, -0.002919, -0.001563, 1.0, 0.002623, -0.00297, 1.0, 0.1585, -0.008367, 0.9873, 0.155, -0.01371, 0.9878, 0.002623, -0.00297, 1.0, 0.007492, -0.007252, 0.9999, -0.01017, 0.9999, 0.007062, -0.01017, 0.9999, 0.007062, -0.00385, 1.0, 0.005426, -0.003853, 1.0, 0.005426, -0.01017, 0.9999, 0.007062, -0.03403, 0.9507, 0.3083, -0.03403, 0.9507, 0.3083, -0.03403, 0.9507, 0.3083, -0.03403, 0.9507, 0.3083, 0.8938, 0.02225, 0.4479, 0.8938, 0.02225, 0.4479, 0.8938, 0.02225, 0.4479, 0.8938, 0.02225, 0.4479, -0.9999, -0.009686, -0.01327, -0.9999, -0.009686, -0.01327, -1.0, -0.004803, -0.006969, -0.9999, -0.006598, -0.008143, -1.0, -0.001457, -0.001015, -1.0, -0.0008372, -0.00143, -1.0, 0.0, 0.0, -1.0, 0.0, 0.0, 0.9996, -0.01893, -0.02149, 0.9999, 0.006608, 0.008142, 0.9963, 0.06896, -0.05184, 0.9986, 0.01435, -0.05164, -0.9999, -0.006598, -0.008143, -1.0, -0.004803, -0.006969, -1.0, -0.0008372, -0.00143, -1.0, -0.001457, -0.001015, -1.0, -0.0008372, -0.00143, -1.0, -0.004803, -0.006969, -1.0, -0.0003938, -0.003713, -1.0, -0.0001986, -0.001872, 0.1305, 0.08707, 0.9876, 0.1305, 0.08707, 0.9876, 0.1153, 0.03456, 0.9927, 0.1157, 0.03575, 0.9926, 0.9996, -0.01893, -0.02149, 0.9986, 0.01435, -0.05164, 0.9978, -0.04174, -0.05181, 0.9985, -0.03688, -0.04137, -0.003853, 1.0, 0.005426, -0.00385, 1.0, 0.005426, 0.002472, 1.0, 0.00379, 0.002472, 1.0, 0.00379, 0.002472, 1.0, 0.00379, 0.9999, 0.009021, 0.004833, 0.9925, 0.1218, -0.008587, 0.9906, 0.1085, 0.08328, 0.9913, -0.01717, 0.1308, 0.08648, -0.9929, -0.08207, 0.08648, -0.9929, -0.08207, 0.08648, -0.9929, -0.08207, 0.04527, -0.9982, -0.03838, 0.04511, -0.9983, -0.03822, 0.04511, -0.9983, -0.03822, 0.04527, -0.9982, -0.03838, 0.003685, -1.0, 0.00565, 0.003685, -1.0, 0.00565, 0.003685, -1.0, 0.00565, 0.9999, 0.009021, 0.004833, 0.9913, -0.01717, 0.1308, 0.9774, -0.1254, 0.17, 0.9938, -0.1058, 0.03471, 0.1114, -0.1136, -0.9873, 0.1114, -0.1136, -0.9873, 0.1114, -0.1136, -0.9873, 0.1114, -0.1136, -0.9873, -1.0, 0.0, 0.0, -1.0, -0.0008372, -0.00143, -1.0, -0.0001986, -0.001872, -1.0, 0.0, 0.0, 0.1157, 0.03575, 0.9926, 0.1153, 0.03456, 0.9927, 0.0994, -0.01957, 0.9949, 0.0994, -0.01957, 0.9949, -0.9985, 0.0, -0.05519, -0.9985, 0.0, -0.05519, -0.9985, 0.0, -0.05519, -0.9985, 0.0, -0.05519, 0.03812, -0.9986, 0.0379, 0.03812, -0.9986, 0.0379, 0.01974, -0.9996, 0.01962, 0.01895, -0.9996, 0.01884, 0.03974, 0.9984, 0.03951, 0.03974, 0.9984, 0.03951, 0.01975, 0.9996, 0.01964, 0.02058, 0.9996, 0.02046, 0.9994, 7.593e-05, -0.03527, 0.9994, 7.593e-05, -0.03527, 0.9999, 3.709e-05, 0.01106, 0.9999, 3.705e-05, 0.0111, -0.9912, -0.02433, -0.13, -0.9912, -0.02434, -0.1301, -0.9729, -0.02027, -0.2305, -0.9727, -0.02023, -0.2311, 0.1199, 0.9927, -0.01256, 0.1198, 0.9927, -0.01268, 0.1031, 0.9911, -0.08422, 0.1034, 0.9912, -0.08265, 0.9943, 0.06655, 0.08304, 0.9943, 0.06648, 0.08343, 0.9972, 0.06465, -0.03856, 0.9971, 0.06429, -0.04087, 0.06617, -0.9976, -0.01822, 0.06604, -0.9977, -0.01735, 0.07057, -0.9916, -0.1084, 0.07057, -0.9918, -0.1068, -0.06393, -0.9973, -0.03641, -0.06442, -0.9972, -0.03669, -0.1053, -0.9944, -0.003742, -0.116, -0.9932, -0.002929, -0.9927, 0.009776, -0.1204, -0.9927, 0.009776, -0.1204, 0.9521, 0.266, -0.1509, 0.9402, 0.3141, -0.1319, -0.01233, 0.9999, -0.008164, -0.0128, 0.9999, -0.008507, 0.0129, 0.9999, 9.879e-05, 0.008642, 1.0, -0.002008, -0.03299, 0.9992, -0.02314, -0.03299, 0.9992, -0.02314, -0.0128, 0.9999, -0.008507, -0.01233, 0.9999, -0.008164, -0.9822, -0.001239, 0.1877, -0.9822, -0.001239, 0.1877, -0.9822, -0.001239, 0.1877, -0.9822, -0.001239, 0.1877, -0.04003, -0.9989, -0.02255, -0.04003, -0.9989, -0.02255, -0.06442, -0.9972, -0.03669, -0.06393, -0.9973, -0.03641, -0.9995, 0.0, -0.03293, -0.9995, 0.0, -0.03293, -0.9995, 0.0, -0.03293, -0.9995, 0.0, -0.03293, 0.0, 0.0, -1.0, 0.0, 0.0, -1.0, 0.0, 0.0, -1.0, 0.0, 0.0, -1.0, 0.0, 0.9961, -0.0879, 0.0, 0.9961, -0.0879, 0.0, 0.9961, -0.0879, 0.0, 0.9961, -0.0879, 0.4713, -0.8204, 0.3238, -0.4739, -0.8094, 0.3467, -0.4902, -0.734, 0.47, 0.5096, -0.7274, 0.4595, 0.9899, 0.0, -0.142, 0.9899, 0.0, -0.142, 0.9899, 0.0, -0.142, 0.9899, 0.0, -0.142, 0.0129, 0.9999, 9.879e-05, 0.0117, 0.9999, -0.002493, 0.008974, 0.9999, -0.01082, 0.008642, 1.0, -0.002008, -0.1053, -0.9944, -0.003742, -0.1217, -0.9916, 0.04308, -0.1261, -0.9919, 0.01576, -0.116, -0.9932, -0.002929, 0.0129, 0.9999, 9.879e-05, 0.01764, 0.9998, 0.00152, 0.01479, 0.9999, 0.006969, 0.0117, 0.9999, -0.002493, -0.7247, 0.03949, 0.688, -0.7247, 0.03949, 0.688, -0.7247, 0.03949, 0.688, -0.7247, 0.03949, 0.688, -0.9896, 0.07442, 0.1232, -0.9932, 0.08471, 0.08022, -0.9931, 0.08441, 0.08149, -0.9896, 0.07442, 0.1232, -0.1261, -0.9919, 0.01576, -0.1311, -0.9913, -0.01537, -0.1247, -0.9922, -0.0008055, -0.116, -0.9932, -0.002929, -0.1411, 0.006343, 0.99, -0.1765, 0.009734, 0.9842, -0.1765, 0.009734, 0.9842, -0.135, 0.01402, 0.9907, -0.1209, -0.9878, -0.09851, -0.123, -0.9799, -0.1569, -0.123, -0.9799, -0.1569, -0.1209, -0.9875, -0.1008, 0.0129, 0.9999, 9.879e-05, 0.01626, 0.9993, -0.03423, 0.01625, 0.9993, -0.03425, 0.01764, 0.9998, 0.00152, 0.9521, 0.266, -0.1509, 0.9915, -0.02623, -0.1275, 0.9914, -0.02628, -0.1279, 0.9402, 0.3141, -0.1319, -0.1247, -0.9922, -0.0008055, -0.1201, -0.9925, -0.0218, -0.1201, -0.9925, -0.02184, -0.116, -0.9932, -0.002929, -0.1064, -0.01283, -0.9942, -0.1064, -0.01283, -0.9942, -0.1064, -0.01283, -0.9942, -0.1064, -0.01283, -0.9942, -0.995, 0.09082, -0.0416, -0.9876, 0.08538, -0.1316, -0.9876, 0.08538, -0.1316, -0.995, 0.09088, -0.04047, 0.004816, 0.9905, -0.1374, -0.00494, 0.9759, -0.2183, -0.00494, 0.9759, -0.2183, 0.00484, 0.9905, -0.1372, 0.9771, -0.02843, -0.2109, 0.9604, -0.02691, -0.2774, 0.9604, -0.02691, -0.2774, 0.977, -0.02843, -0.2113, -0.04554, -0.9092, 0.4138, -0.04554, -0.9092, 0.4138, -0.04554, -0.9092, 0.4138, -0.04554, -0.9092, 0.4138, -0.001579, 0.006307, 1.0, -0.001579, 0.006307, 1.0, 0.001339, 0.004626, 1.0, -0.135, 0.01402, 0.9907, -0.1411, 0.006343, 0.99, 0.001887, 0.002229, 1.0, -0.0006232, 0.001612, 1.0, -0.0006232, 0.001612, 1.0, -0.135, 0.01402, 0.9907, 0.001339, 0.004626, 1.0, 0.001887, 0.002229, 1.0, -0.1411, 0.006343, 0.99, 0.002949, 1.0, -0.002455, 0.002949, 1.0, -0.002455, -0.0119, 0.9998, 0.01876, -0.0119, 0.9998, 0.01875, 0.002949, 1.0, -0.002455, 0.0135, 0.9502, 0.3112, 0.0135, 0.9502, 0.3112, 0.0135, 0.9502, 0.3112, 0.0135, 0.9502, 0.3112, -0.9005, -0.0003931, 0.4348, -0.9005, -0.0003931, 0.4348, -0.9005, -0.0003931, 0.4348, -0.9005, -0.0003931, 0.4348, -0.9984, -0.03031, -0.04724, -1.0, 0.0, 0.0, -1.0, 0.0, 0.0, -1.0, -0.0002715, -0.0002547, -0.05506, 0.1011, 0.9933, -0.05634, 0.02833, 0.998, -0.05648, 0.01884, 0.9982, -0.05506, 0.1011, 0.9933, -0.9984, -0.03031, -0.04724, -0.9944, -0.05686, -0.08877, -1.0, 0.0, 0.0, -1.0, 0.0, 0.0, -0.0119, 0.9998, 0.01876, -0.02675, 0.9988, 0.03996, -0.02675, 0.9988, 0.03996, -0.02675, 0.9988, 0.03996, -0.0119, 0.9998, 0.01875, -0.9988, -0.04646, 0.01746, -0.9949, -0.09343, 0.03912, -0.9942, -0.08344, -0.06788, -0.9987, -0.03921, -0.0319, -0.03764, -0.999, -0.02558, -0.02622, -0.9997, -0.001805, -0.0262, -0.9997, -0.001775, -0.03764, -0.999, -0.02558, -0.03764, -0.999, -0.02558, -0.02622, -0.9997, -0.001805, -0.01475, -0.9996, 0.02203, -0.01475, -0.9996, 0.02203, -0.01475, -0.9996, 0.02203, -0.0262, -0.9997, -0.001775, -0.9988, -0.04646, 0.01746, -0.9965, -0.0495, 0.0669, -0.9853, -0.1017, 0.1374, -0.9949, -0.09343, 0.03912, -0.1121, -0.1224, -0.9861, -0.1121, -0.1224, -0.9861, -0.1121, -0.1224, -0.9861, -0.1121, -0.1224, -0.9861, -0.05634, 0.02833, 0.998, -0.05752, -0.06357, 0.9963, -0.05752, -0.06357, 0.9963, -0.05648, 0.01884, 0.9982, 0.9985, 0.0, -0.05519, 0.9952, 0.0, -0.09747, 0.9952, 0.0, -0.09747, 0.9985, 0.0, -0.05519, -0.03284, -0.9989, 0.03265, -0.01674, -0.9995, -0.02664, -0.01751, -0.9996, -0.02378, -0.03284, -0.9989, 0.03265, -0.02975, 0.9991, 0.02958, -0.01586, 0.9996, -0.02542, -0.01519, 0.9995, -0.02808, -0.02975, 0.9991, 0.02958, -0.9997, -0.00359, -0.02452, -0.9996, -0.001813, -0.02868, -0.9996, -0.00181, -0.02869, -0.9997, -0.00359, -0.02452, 0.9915, -0.02623, -0.1275, 0.9771, -0.02843, -0.2109, 0.977, -0.02843, -0.2113, 0.9914, -0.02628, -0.1279, 0.01626, 0.9993, -0.03423, 0.004816, 0.9905, -0.1374, 0.00484, 0.9905, -0.1372, 0.01625, 0.9993, -0.03425, -0.9932, 0.08471, 0.08022, -0.995, 0.09082, -0.0416, -0.995, 0.09088, -0.04047, -0.9931, 0.08441, 0.08149, -0.1201, -0.9925, -0.0218, -0.1209, -0.9878, -0.09851, -0.1209, -0.9875, -0.1008, -0.1201, -0.9925, -0.02184, -1.0, 0.0, 0.0, -1.0, 0.0, 0.0, -0.9965, -0.0495, 0.0669, -0.9988, -0.04646, 0.01746, -1.0, 0.0, 0.0, -0.9988, -0.04646, 0.01746, -0.9987, -0.03921, -0.0319, -1.0, 0.0, 0.0, -0.9945, -0.05654, -0.08809, -0.9747, -0.1207, -0.1884, -0.9944, -0.05686, -0.08877, -0.9984, -0.03031, -0.04724, -0.9945, -0.05654, -0.08809, -0.9984, -0.03031, -0.04724, -1.0, -0.0002715, -0.0002547, -1.0, -0.0005431, -0.0005094, 0.9987, -0.03211, -0.03932, 0.9996, -0.01893, -0.02149, 0.9985, -0.03688, -0.04137, 0.9908, -0.08577, -0.1048, 0.9987, -0.03211, -0.03932, 0.9999, 0.01045, 0.01261, 0.9999, 0.006608, 0.008142, 0.9996, -0.01893, -0.02149, 0.9986, 0.01435, -0.05164, 0.9999, 0.009021, 0.004833, 0.9938, -0.1058, 0.03471, 0.9978, -0.04174, -0.05181, 0.9986, 0.01435, -0.05164, 0.9963, 0.06896, -0.05184, 0.9925, 0.1218, -0.008587, 0.9999, 0.009021, 0.004833, 0.9952, 0.0, -0.09747, 0.9899, 0.0, -0.142, 0.9899, 0.0, -0.142, 0.9952, 0.0, -0.09747, -0.01674, -0.9995, -0.02664, -0.4739, -0.8094, 0.3467, 0.4713, -0.8204, 0.3238, -0.01751, -0.9996, -0.02378, -0.01586, 0.9996, -0.02542, 0.0, 0.9961, -0.0879, 0.0, 0.9961, -0.0879, -0.01519, 0.9995, -0.02808, -0.9996, -0.001813, -0.02868, -0.9995, 0.0, -0.03293, -0.9995, 0.0, -0.03293, -0.9996, -0.00181, -0.02869, -0.4902, -0.734, 0.47, 0.003268, -0.9961, -0.08778, 0.003268, -0.9961, -0.08778, 0.5096, -0.7274, 0.4595, 0.6999, -0.1295, -0.7024, 0.4713, -0.8204, 0.3238, 0.5096, -0.7274, 0.4595, 0.611, -0.09999, -0.7853, -0.4739, -0.8094, 0.3467, -0.7272, -0.1823, -0.6617, -0.5909, -0.1284, -0.7964, -0.4902, -0.734, 0.47, -0.7272, -0.1823, -0.6617, 0.6999, -0.1295, -0.7024, 0.611, -0.09999, -0.7853, -0.5909, -0.1284, -0.7964, -0.9985, 0.0, -0.05519, -0.9985, 0.0, -0.05519, -0.9985, 0.0, -0.05519, -0.9985, 0.0, -0.05519, 0.01895, -0.9996, 0.01884, 0.01974, -0.9996, 0.01962, -0.352, -0.8869, 0.2991, 0.3632, -0.8677, 0.3393, 0.02058, 0.9996, 0.02046, 0.01975, 0.9996, 0.01964, 0.0, 1.0, 1.369e-07, 0.0, 1.0, 1.381e-07, 0.9999, 3.705e-05, 0.0111, 0.9999, 3.709e-05, 0.01106, 0.9985, 0.0, 0.05519, 0.9985, 0.0, 0.05519, 0.3579, -0.7935, 0.4922, -0.3834, -0.7947, 0.4706, 0.0, -1.0, 0.0, 0.0, -1.0, 0.0, -0.352, -0.8869, 0.2991, -0.6961, -0.4559, -0.5546, -0.4795, -0.3156, -0.8188, -0.3834, -0.7947, 0.4706, 0.3632, -0.8677, 0.3393, -0.352, -0.8869, 0.2991, -0.3834, -0.7947, 0.4706, 0.3579, -0.7935, 0.4922, -0.6961, -0.4559, -0.5546, 0.7117, -0.4861, -0.5072, 0.4999, -0.343, -0.7952, -0.4795, -0.3156, -0.8188])] * 3)])
arm_armature_003 = bpy.data.armatures.new('Armature.003')  # bones are not reproduced

# ---- objects
ob_cube = bpy.data.objects.new('Cube', me_cube)
ob_light = bpy.data.objects.new('Light', light_light)
ob_camera = bpy.data.objects.new('Camera', cam_camera)
ob_armature = bpy.data.objects.new('Armature', arm_armature_003)
ob_cube_001 = bpy.data.objects.new('Cube.001', me_cube_004)

# ---- transforms, parenting, visibility, modifiers, constraints
ob_cube.location = (0.0, 0.0, 0.0)
ob_cube.scale = (0.3069, 0.3069, 0.3069)
ob_cube.lock_rotations_4d = False
ob_cube.empty_display_type = 'ARROWS'
ob_cube.hide_render = True
ob_cube.lineart.crease_threshold = 0.0
_m = ob_cube.modifiers.new('Mirror', 'MIRROR')
_m.use_clip = True
ob_light.location = (4.076, 1.005, 5.904)
ob_light.rotation_euler = (0.6503, 0.05522, 1.866)
ob_light.lock_rotations_4d = False
ob_light.empty_display_type = 'ARROWS'
ob_light.color = (0.0, 0.0, 0.0, 0.0)
ob_light.lineart.crease_threshold = 0.0
ob_camera.location = (7.359, -6.926, 4.958)
ob_camera.rotation_euler = (1.109, 0.0, 0.8149)
ob_camera.lock_rotations_4d = False
ob_camera.empty_display_type = 'ARROWS'
ob_camera.color = (0.0, 0.0, 0.0, 0.0)
ob_camera.display_type = 'WIRE'
ob_camera.lineart.crease_threshold = 0.0
ob_armature.location = (0.0, 0.0, 0.0)
ob_armature.rotation_euler = (1.571, -0.0, 0.0)
ob_armature.scale = (0.01, 0.01, 0.01)
ob_cube_001.parent = ob_armature
ob_cube_001.matrix_parent_inverse = Matrix(((1.0, 2.428e-10, -6.434e-09, 1.1e-06), (-1.457e-09, 1.0, 4.754e-10, 1.118e-08), (2.052e-08, 7.385e-10, 1.0, 6.901e-07), (0.0, 0.0, 0.0, 1.0)))
ob_cube_001.location = (0.0, 0.0, 0.0)
ob_cube_001.rotation_euler = (-1.571, 0.0, 0.0)
ob_cube_001.scale = (30.69, 30.69, 30.69)
ob_cube_001.color = (0.8, 0.8, 0.8, 1.0)
_vg = ob_cube_001.vertex_groups.new(name='mixamorig:Hips')
for _i, _w in zip([1, 3, 4, 5, 6, 7, 8, 9, 61, 62, 63, 64, 95, 118, 123], [0.364, 0.4406, 0.2472, 0.2918, 0.3475, 0.4063, 0.124, 0.09032, 0.08033, 0.4276, 0.3226, 0.1413, 0.001759, 0.0008794, 0.0008794]): _vg.add([_i], _w, 'REPLACE')
_vg = ob_cube_001.vertex_groups.new(name='mixamorig:Spine')
for _i, _w in zip([3, 4, 5, 6, 62, 63], [0.5093, 0.5571, 0.7003, 0.449, 0.5264, 0.6393]): _vg.add([_i], _w, 'REPLACE')
_vg = ob_cube_001.vertex_groups.new(name='mixamorig:Spine1')
for _i, _w in zip([0, 2, 3, 4, 5, 6, 14, 17, 22, 23, 62, 63], [0.1207, 0.1105, 0.0501, 0.1957, 0.007914, 0.2036, 0.004877, 0.00604, 0.0004088, 0.000467, 0.04598, 0.03806]): _vg.add([_i], _w, 'REPLACE')
_vg = ob_cube_001.vertex_groups.new(name='mixamorig:Spine2')
for _i, _w in zip([0, 2, 14, 15, 16, 17, 18, 19, 20, 21, 22, 23, 32, 33, 34, 35, 36, 37, 38, 39, 48, 69, 70, 71, 72, 73, 74, 75, 76, 85, 86, 87, 88, 93, 106, 107, 108, 109, 110, 111], [0.8793, 0.8895, 0.1597, 0.05641, 0.9953, 0.04927, 0.2642, 0.4612, 0.002197, 0.007909, 0.00659, 0.04094, 0.1153, 0.01014, 0.05395, 0.7114, 0.1318, 0.0008357, 0.02462, 0.2633, 4.984e-07, 0.2097, 0.03554, 0.0006458, 0.01657, 0.0008834, 0.005777, 0.0001527, 0.003819, 0.004681, 0.000279, 0.0232, 0.1028, 5.044e-05, 0.05138, 0.0116, 2.522e-05, 0.01231, 0.06589, 2.492e-07]): _vg.add([_i], _w, 'REPLACE')
_vg = ob_cube_001.vertex_groups.new(name='mixamorig:Neck')
for _i, _w in zip([15, 16, 33, 35, 37, 38, 39, 40, 41, 42, 43, 44, 45, 46, 47, 48, 49, 50, 51, 52, 89, 90, 91, 92, 93, 94, 103, 104, 105, 106, 107, 108, 109, 110, 111, 112, 113, 114, 115, 116], [0.9436, 0.004744, 0.9899, 0.2886, 0.9992, 0.7247, 0.5668, 0.1166, 0.08097, 0.09883, 0.09948, 0.01004, 0.004935, 0.008748, 0.005941, 0.5191, 0.5213, 0.05969, 0.03848, 0.004014, 0.08085, 0.07382, 0.007322, 0.006605, 0.5716, 0.0434, 0.04021, 0.04408, 0.02381, 0.03691, 0.04042, 0.3075, 0.4118, 0.05831, 0.2894, 0.05379, 0.06333, 0.03341, 0.007133, 0.00422]): _vg.add([_i], _w, 'REPLACE')
_vg = ob_cube_001.vertex_groups.new(name='mixamorig:Head')
for _i, _w in zip([38, 39, 40, 41, 42, 43, 44, 45, 46, 47, 48, 49, 50, 51, 52, 89, 90, 91, 92, 93, 94, 103, 104, 105, 106, 107, 108, 109, 110, 111, 112, 113, 114, 115, 116], [0.2507, 0.1699, 0.8834, 0.919, 0.9012, 0.9005, 0.99, 0.9951, 0.9913, 0.9941, 0.4809, 0.4787, 0.9403, 0.9615, 0.996, 0.9192, 0.9262, 0.9927, 0.9934, 0.4284, 0.9566, 0.9598, 0.9559, 0.9762, 0.4631, 0.4596, 0.6925, 0.5759, 0.4417, 0.7106, 0.9462, 0.9367, 0.9666, 0.9929, 0.9958]): _vg.add([_i], _w, 'REPLACE')
_vg = ob_cube_001.vertex_groups.new(name='mixamorig:LeftShoulder')
for _i, _w in zip([14, 17, 18, 19, 20, 21, 22, 23, 32, 34, 36, 110], [0.7277, 0.7636, 0.2645, 0.2524, 0.008289, 0.01456, 0.5075, 0.5855, 0.8757, 0.9257, 0.8682, 0.4341]): _vg.add([_i], _w, 'REPLACE')
_vg = ob_cube_001.vertex_groups.new(name='mixamorig:LeftArm')
for _i, _w in zip([14, 17, 18, 19, 20, 21, 22, 23, 24, 25, 26, 27, 32, 34], [0.1077, 0.1811, 0.47, 0.284, 0.9862, 0.9712, 0.4855, 0.373, 0.4638, 0.3387, 0.2953, 0.1755, 0.008985, 0.02032]): _vg.add([_i], _w, 'REPLACE')
_vg = ob_cube_001.vertex_groups.new(name='mixamorig:LeftForeArm')
for _i, _w in zip([18, 19, 20, 21, 22, 23, 24, 25, 26, 27, 58, 59], [0.001288, 0.002379, 0.003276, 0.006349, 1.355e-05, 3.98e-05, 0.5302, 0.6344, 0.7043, 0.8113, 0.6614, 0.788]): _vg.add([_i], _w, 'REPLACE')
_vg = ob_cube_001.vertex_groups.new(name='mixamorig:LeftHand')
for _i, _w in zip([20, 21, 24, 25, 26, 27, 28, 29, 30, 31, 57, 58, 59, 60], [5.561e-08, 7.449e-08, 0.005916, 0.02689, 0.000497, 0.01328, 1.0, 1.0, 1.0, 1.0, 1.0, 0.3386, 0.212, 1.0]): _vg.add([_i], _w, 'REPLACE')
_vg = ob_cube_001.vertex_groups.new(name='mixamorig:RightShoulder')
for _i, _w in zip([69, 70, 71, 72, 73, 74, 75, 76, 85, 86, 87, 88, 106, 107], [0.08707, 0.09778, 0.6312, 0.7667, 0.008705, 0.007674, 0.3503, 0.4555, 0.8952, 0.8188, 0.9768, 0.8916, 0.4458, 0.4884]): _vg.add([_i], _w, 'REPLACE')
_vg = ob_cube_001.vertex_groups.new(name='mixamorig:RightArm')
for _i, _w in zip([69, 70, 71, 72, 73, 74, 75, 76, 77, 78, 79, 80, 85, 86, 88, 99, 102, 106], [0.7033, 0.8667, 0.3682, 0.2167, 0.9904, 0.9864, 0.6496, 0.5406, 0.6771, 0.5223, 0.5591, 0.4031, 0.1002, 0.1809, 0.005594, 0.009491, 0.0336, 0.002797]): _vg.add([_i], _w, 'REPLACE')
_vg = ob_cube_001.vertex_groups.new(name='mixamorig:RightForeArm')
for _i, _w in zip([74, 77, 78, 79, 80, 81, 82, 99, 100, 101, 102], [0.0001171, 0.3229, 0.4777, 0.4409, 0.5969, 0.001232, 0.1762, 0.9658, 0.04283, 0.002306, 0.8062]): _vg.add([_i], _w, 'REPLACE')
_vg = ob_cube_001.vertex_groups.new(name='mixamorig:RightHand')
for _i, _w in zip([77, 78, 79, 80, 81, 82, 83, 84, 99, 100, 101, 102], [3.222e-05, 5.023e-06, 1.822e-05, 3.92e-06, 0.9988, 0.8238, 1.0, 1.0, 0.02473, 0.9572, 0.9977, 0.1602]): _vg.add([_i], _w, 'REPLACE')
_vg = ob_cube_001.vertex_groups.new(name='mixamorig:LeftUpLeg')
for _i, _w in zip([1, 7, 8, 9, 53, 54, 55, 56, 97, 98, 119, 120, 124, 125, 126, 127, 128, 129, 132], [0.6114, 0.5701, 0.876, 0.9097, 0.9624, 0.3871, 0.237, 0.639, 0.0225, 0.0002949, 0.01125, 0.0001475, 0.0001475, 0.4812, 0.1936, 0.1185, 0.3195, 0.4812, 0.3195]): _vg.add([_i], _w, 'REPLACE')
_vg = ob_cube_001.vertex_groups.new(name='mixamorig:LeftLeg')
for _i, _w in zip([10, 11, 12, 53, 54, 55, 56, 125, 126, 127, 128, 129, 131, 132], [0.4112, 0.101, 0.1503, 0.03758, 0.4688, 0.7055, 0.2747, 0.01879, 0.3095, 0.5583, 0.1879, 0.01879, 0.101, 0.1879]): _vg.add([_i], _w, 'REPLACE')
_vg = ob_cube_001.vertex_groups.new(name='mixamorig:LeftFoot')
for _i, _w in zip([10, 11, 12, 55, 126, 127, 128, 131, 132], [0.4857, 0.6585, 0.5678, 0.003616, 0.2839, 0.2446, 0.3292, 0.6585, 0.3292]): _vg.add([_i], _w, 'REPLACE')
_vg = ob_cube_001.vertex_groups.new(name='mixamorig:LeftToeBase')
for _i, _w in zip([10, 11, 12, 13, 54, 55, 56, 125, 126, 127, 128, 129, 130, 131, 132], [0.1032, 0.2406, 0.2819, 1.0, 0.1441, 0.05389, 0.08625, 0.5, 0.213, 0.07853, 0.1634, 0.5, 1.0, 0.2406, 0.1634]): _vg.add([_i], _w, 'REPLACE')
_vg = ob_cube_001.vertex_groups.new(name='mixamorig:RightUpLeg')
for _i, _w in zip([1, 7, 61, 64, 95, 96, 97, 98, 117, 118, 119, 120, 123, 124], [0.02463, 0.02357, 0.9197, 0.8587, 0.9336, 0.2974, 0.1393, 0.3482, 0.1487, 0.4668, 0.06965, 0.1741, 0.4668, 0.1741]): _vg.add([_i], _w, 'REPLACE')
_vg = ob_cube_001.vertex_groups.new(name='mixamorig:RightLeg')
for _i, _w in zip([65, 66, 67, 95, 96, 97, 98, 117, 118, 119, 120, 121, 123, 124], [0.4575, 0.1695, 0.23, 0.06464, 0.5993, 0.8077, 0.5469, 0.4147, 0.03232, 0.6326, 0.3582, 0.1695, 0.03232, 0.3582]): _vg.add([_i], _w, 'REPLACE')
_vg = ob_cube_001.vertex_groups.new(name='mixamorig:RightFoot')
for _i, _w in zip([65, 66, 67, 96, 97, 98, 117, 119, 120, 121, 124], [0.5212, 0.701, 0.6567, 0.003225, 0.009419, 0.00333, 0.33, 0.2653, 0.3522, 0.701, 0.3522]): _vg.add([_i], _w, 'REPLACE')
_vg = ob_cube_001.vertex_groups.new(name='mixamorig:RightToeBase')
for _i, _w in zip([65, 66, 67, 68, 96, 97, 98, 117, 118, 119, 120, 121, 122, 123, 124], [0.02128, 0.1295, 0.1133, 1.0, 0.1001, 0.0211, 0.1012, 0.1067, 0.5, 0.02119, 0.1154, 0.1295, 1.0, 0.5, 0.1154]): _vg.add([_i], _w, 'REPLACE')
_m = ob_cube_001.modifiers.new('Armature', 'ARMATURE')
_m.object = ob_armature

# ---- collection membership
col_collection.objects.link(ob_cube)
col_collection.objects.link(ob_light)
col_collection.objects.link(ob_camera)
col_collection.objects.link(ob_armature)
col_collection.objects.link(ob_cube_001)

# ---- scene / render settings (as saved in the file)
scene.camera = ob_camera
scene.frame_start = 1; scene.frame_end = 250; scene.frame_set(34)
scene.render.engine = 'BLENDER_EEVEE_NEXT'
scene.render.fps = 30
scene.cycles.sampling_pattern = 'TABULATED_SOBOL'
scene.cycles.use_light_tree = False
scene.view_settings.view_transform = 'Filmic'
bpy.context.view_layer.update()
